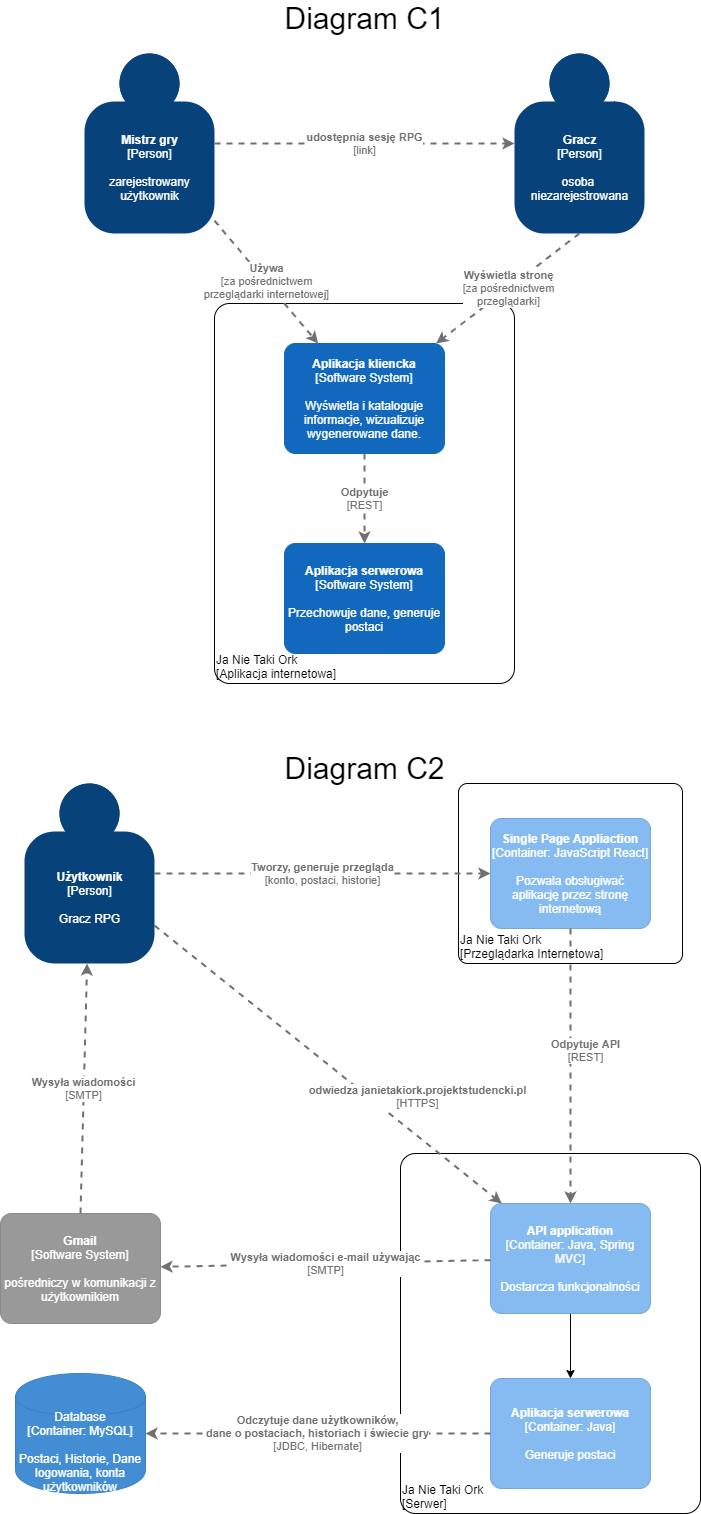

The diagram above was exported from draw.io. Its source (the exported page's mxGraphModel, read from the mxfile embedded in the PNG):
<mxGraphModel dx="1381" dy="4271" grid="1" gridSize="10" guides="1" tooltips="1" connect="1" arrows="1" fold="1" page="1" pageScale="1" pageWidth="827" pageHeight="1169" math="0" shadow="0">
  <root>
    <mxCell id="0" />
    <mxCell id="1" parent="0" />
    <object placeholders="1" c4Name="Ja Nie Taki Ork" c4Type="ExecutionEnvironment" c4Application="Przeglądarka Internetowa" label="&lt;div style=&quot;text-align: left&quot;&gt;%c4Name%&lt;/div&gt;&lt;div style=&quot;text-align: left&quot;&gt;[%c4Application%]&lt;/div&gt;" id="RZ6KNiqyze9yIX5f7gJX-11">
      <mxCell style="rounded=1;whiteSpace=wrap;html=1;labelBackgroundColor=none;fillColor=#ffffff;fontColor=#000000;align=left;arcSize=5;strokeColor=#000000;verticalAlign=bottom;metaEdit=1;metaData={&quot;c4Type&quot;:{&quot;editable&quot;:false}};points=[[0.25,0,0],[0.5,0,0],[0.75,0,0],[1,0.25,0],[1,0.5,0],[1,0.75,0],[0.75,1,0],[0.5,1,0],[0.25,1,0],[0,0.75,0],[0,0.5,0],[0,0.25,0]];" vertex="1" parent="1">
        <mxGeometry x="508" y="-2670" width="224" height="180" as="geometry" />
      </mxCell>
    </object>
    <mxCell id="I1qDAIkVMElkyE_K0mqm-2" value="&lt;font style=&quot;font-size: 30px&quot;&gt;Diagram C2&lt;/font&gt;" style="text;html=1;resizable=0;autosize=1;align=center;verticalAlign=middle;points=[];fillColor=none;strokeColor=none;rounded=0;" parent="1" vertex="1">
      <mxGeometry x="324" y="-2700" width="180" height="30" as="geometry" />
    </mxCell>
    <object placeholders="1" c4Name="Użytkownik" c4Type="Person" c4Description="Gracz RPG" label="&lt;b&gt;%c4Name%&lt;/b&gt;&lt;div&gt;[%c4Type%]&lt;/div&gt;&lt;br&gt;&lt;div&gt;%c4Description%&lt;/div&gt;" id="I1qDAIkVMElkyE_K0mqm-5">
      <mxCell style="html=1;dashed=0;whitespace=wrap;fillColor=#08427b;strokeColor=none;fontColor=#ffffff;shape=mxgraph.c4.person;align=center;metaEdit=1;points=[[0.5,0,0],[1,0.5,0],[1,0.75,0],[0.75,1,0],[0.5,1,0],[0.25,1,0],[0,0.75,0],[0,0.5,0]];metaData={&quot;c4Type&quot;:{&quot;editable&quot;:false}};" parent="1" vertex="1">
        <mxGeometry x="74" y="-2670" width="130" height="180" as="geometry" />
      </mxCell>
    </object>
    <object placeholders="1" c4Name="Ja Nie Taki Ork" c4Type="ExecutionEnvironment" c4Application="Serwer" label="&lt;div style=&quot;text-align: left&quot;&gt;%c4Name%&lt;/div&gt;&lt;div style=&quot;text-align: left&quot;&gt;[%c4Application%]&lt;/div&gt;" id="I1qDAIkVMElkyE_K0mqm-6">
      <mxCell style="rounded=1;whiteSpace=wrap;html=1;labelBackgroundColor=none;fillColor=#ffffff;fontColor=#000000;align=left;arcSize=5;strokeColor=#000000;verticalAlign=bottom;metaEdit=1;metaData={&quot;c4Type&quot;:{&quot;editable&quot;:false}};points=[[0.25,0,0],[0.5,0,0],[0.75,0,0],[1,0.25,0],[1,0.5,0],[1,0.75,0],[0.75,1,0],[0.5,1,0],[0.25,1,0],[0,0.75,0],[0,0.5,0],[0,0.25,0]];" parent="1" vertex="1">
        <mxGeometry x="450" y="-2300" width="300" height="360" as="geometry" />
      </mxCell>
    </object>
    <object placeholders="1" c4Type="Database" c4Technology="MySQL" c4Description="Postaci, Historie, Dane logowania, konta użytkowników" label="%c4Type%&lt;div&gt;[Container:&amp;nbsp;%c4Technology%]&lt;/div&gt;&lt;br&gt;&lt;div&gt;%c4Description%&lt;/div&gt;" id="I1qDAIkVMElkyE_K0mqm-9">
      <mxCell style="shape=cylinder;whiteSpace=wrap;html=1;boundedLbl=1;rounded=0;labelBackgroundColor=none;fillColor=#438DD5;fontSize=12;fontColor=#ffffff;align=center;strokeColor=#3C7FC0;metaEdit=1;points=[[0.5,0,0],[1,0.25,0],[1,0.5,0],[1,0.75,0],[0.5,1,0],[0,0.75,0],[0,0.5,0],[0,0.25,0]];metaData={&quot;c4Type&quot;:{&quot;editable&quot;:false}};" parent="1" vertex="1">
        <mxGeometry x="65" y="-2080" width="130" height="120" as="geometry" />
      </mxCell>
    </object>
    <object placeholders="1" c4Name="Single Page Appliaction" c4Type="Container" c4Technology="JavaScript React" c4Description="Pozwala obsługiwać aplikację przez stronę internetową" label="&lt;b&gt;%c4Name%&lt;/b&gt;&lt;div&gt;[%c4Type%: %c4Technology%]&lt;/div&gt;&lt;br&gt;&lt;div&gt;%c4Description%&lt;/div&gt;" id="I1qDAIkVMElkyE_K0mqm-13">
      <mxCell style="rounded=1;whiteSpace=wrap;html=1;labelBackgroundColor=none;fillColor=#85BBF0;fontColor=#ffffff;align=center;arcSize=10;strokeColor=#78A8D8;metaEdit=1;metaData={&quot;c4Type&quot;:{&quot;editable&quot;:false}};points=[[0.25,0,0],[0.5,0,0],[0.75,0,0],[1,0.25,0],[1,0.5,0],[1,0.75,0],[0.75,1,0],[0.5,1,0],[0.25,1,0],[0,0.75,0],[0,0.5,0],[0,0.25,0]];" parent="1" vertex="1">
        <mxGeometry x="540" y="-2635" width="160" height="110.00000000000001" as="geometry" />
      </mxCell>
    </object>
    <mxCell id="I1qDAIkVMElkyE_K0mqm-18" value="" style="edgeStyle=orthogonalEdgeStyle;rounded=0;orthogonalLoop=1;jettySize=auto;html=1;" parent="1" source="I1qDAIkVMElkyE_K0mqm-14" target="I1qDAIkVMElkyE_K0mqm-17" edge="1">
      <mxGeometry relative="1" as="geometry" />
    </mxCell>
    <object placeholders="1" c4Name="API application" c4Type="Container" c4Technology="Java, Spring MVC" c4Description="Dostarcza funkcjonalności" label="&lt;b&gt;%c4Name%&lt;/b&gt;&lt;div&gt;[%c4Type%: %c4Technology%]&lt;/div&gt;&lt;br&gt;&lt;div&gt;%c4Description%&lt;/div&gt;" id="I1qDAIkVMElkyE_K0mqm-14">
      <mxCell style="rounded=1;whiteSpace=wrap;html=1;labelBackgroundColor=none;fillColor=#85BBF0;fontColor=#ffffff;align=center;arcSize=10;strokeColor=#78A8D8;metaEdit=1;metaData={&quot;c4Type&quot;:{&quot;editable&quot;:false}};points=[[0.25,0,0],[0.5,0,0],[0.75,0,0],[1,0.25,0],[1,0.5,0],[1,0.75,0],[0.75,1,0],[0.5,1,0],[0.25,1,0],[0,0.75,0],[0,0.5,0],[0,0.25,0]];" parent="1" vertex="1">
        <mxGeometry x="540" y="-2250" width="160" height="110.00000000000001" as="geometry" />
      </mxCell>
    </object>
    <object placeholders="1" c4Type="Relationship" c4Technology="REST" c4Description="Odpytuje API" label="&lt;div style=&quot;text-align: left&quot;&gt;&lt;div style=&quot;text-align: center&quot;&gt;&lt;b&gt;%c4Description%&lt;/b&gt;&lt;/div&gt;&lt;div style=&quot;text-align: center&quot;&gt;[%c4Technology%]&lt;/div&gt;&lt;/div&gt;" id="I1qDAIkVMElkyE_K0mqm-15">
      <mxCell style="edgeStyle=none;rounded=0;html=1;jettySize=auto;orthogonalLoop=1;strokeColor=#707070;strokeWidth=2;fontColor=#707070;jumpStyle=none;dashed=1;metaEdit=1;metaData={&quot;c4Type&quot;:{&quot;editable&quot;:false}};entryX=0.5;entryY=0;entryDx=0;entryDy=0;entryPerimeter=0;" parent="1" source="I1qDAIkVMElkyE_K0mqm-13" target="I1qDAIkVMElkyE_K0mqm-14" edge="1">
        <mxGeometry x="-0.1111" y="15" width="160" relative="1" as="geometry">
          <mxPoint x="205" y="-2210" as="sourcePoint" />
          <mxPoint x="365" y="-2210" as="targetPoint" />
          <mxPoint as="offset" />
        </mxGeometry>
      </mxCell>
    </object>
    <object placeholders="1" c4Name="Aplikacja serwerowa" c4Type="Container" c4Technology="Java" c4Description="Generuje postaci" label="&lt;b&gt;%c4Name%&lt;/b&gt;&lt;div&gt;[%c4Type%: %c4Technology%]&lt;/div&gt;&lt;br&gt;&lt;div&gt;%c4Description%&lt;/div&gt;" id="I1qDAIkVMElkyE_K0mqm-17">
      <mxCell style="rounded=1;whiteSpace=wrap;html=1;labelBackgroundColor=none;fillColor=#85BBF0;fontColor=#ffffff;align=center;arcSize=10;strokeColor=#78A8D8;metaEdit=1;metaData={&quot;c4Type&quot;:{&quot;editable&quot;:false}};points=[[0.25,0,0],[0.5,0,0],[0.75,0,0],[1,0.25,0],[1,0.5,0],[1,0.75,0],[0.75,1,0],[0.5,1,0],[0.25,1,0],[0,0.75,0],[0,0.5,0],[0,0.25,0]];" parent="1" vertex="1">
        <mxGeometry x="540" y="-2075" width="160" height="110.00000000000001" as="geometry" />
      </mxCell>
    </object>
    <object placeholders="1" c4Type="Relationship" c4Technology="JDBC, Hibernate" c4Description="Odczytuje dane użytkowników,&#10; dane o postaciach, historiach i świecie gry" label="&lt;div style=&quot;text-align: left&quot;&gt;&lt;div style=&quot;text-align: center&quot;&gt;&lt;b&gt;%c4Description%&lt;/b&gt;&lt;/div&gt;&lt;div style=&quot;text-align: center&quot;&gt;[%c4Technology%]&lt;/div&gt;&lt;/div&gt;" id="I1qDAIkVMElkyE_K0mqm-19">
      <mxCell style="edgeStyle=none;rounded=0;html=1;jettySize=auto;orthogonalLoop=1;strokeColor=#707070;strokeWidth=2;fontColor=#707070;jumpStyle=none;dashed=1;metaEdit=1;metaData={&quot;c4Type&quot;:{&quot;editable&quot;:false}};" parent="1" source="I1qDAIkVMElkyE_K0mqm-17" target="I1qDAIkVMElkyE_K0mqm-9" edge="1">
        <mxGeometry width="160" relative="1" as="geometry">
          <mxPoint x="205" y="-2080" as="sourcePoint" />
          <mxPoint x="255" y="-1960" as="targetPoint" />
        </mxGeometry>
      </mxCell>
    </object>
    <object placeholders="1" c4Name="Gmail" c4Type="Software System" c4Description="pośredniczy w komunikacji z użytkownikiem" label="&lt;b&gt;%c4Name%&lt;/b&gt;&lt;div&gt;[%c4Type%]&lt;/div&gt;&lt;br&gt;&lt;div&gt;%c4Description%&lt;/div&gt;" id="I1qDAIkVMElkyE_K0mqm-20">
      <mxCell style="rounded=1;whiteSpace=wrap;html=1;labelBackgroundColor=none;fillColor=#999999;fontColor=#ffffff;align=center;arcSize=10;strokeColor=#8A8A8A;metaEdit=1;metaData={&quot;c4Type&quot;:{&quot;editable&quot;:false}};points=[[0.25,0,0],[0.5,0,0],[0.75,0,0],[1,0.25,0],[1,0.5,0],[1,0.75,0],[0.75,1,0],[0.5,1,0],[0.25,1,0],[0,0.75,0],[0,0.5,0],[0,0.25,0]];" parent="1" vertex="1">
        <mxGeometry x="50" y="-2240" width="160" height="110.00000000000001" as="geometry" />
      </mxCell>
    </object>
    <object placeholders="1" c4Type="Relationship" c4Technology="SMTP" c4Description="Wysyła wiadomości e-mail używając" label="&lt;div style=&quot;text-align: left&quot;&gt;&lt;div style=&quot;text-align: center&quot;&gt;&lt;b&gt;%c4Description%&lt;/b&gt;&lt;/div&gt;&lt;div style=&quot;text-align: center&quot;&gt;[%c4Technology%]&lt;/div&gt;&lt;/div&gt;" id="I1qDAIkVMElkyE_K0mqm-21">
      <mxCell style="edgeStyle=none;rounded=0;html=1;jettySize=auto;orthogonalLoop=1;strokeColor=#707070;strokeWidth=2;fontColor=#707070;jumpStyle=none;dashed=1;metaEdit=1;metaData={&quot;c4Type&quot;:{&quot;editable&quot;:false}};" parent="1" source="I1qDAIkVMElkyE_K0mqm-14" target="I1qDAIkVMElkyE_K0mqm-20" edge="1">
        <mxGeometry width="160" relative="1" as="geometry">
          <mxPoint x="205" y="-2210" as="sourcePoint" />
          <mxPoint x="365" y="-2210" as="targetPoint" />
        </mxGeometry>
      </mxCell>
    </object>
    <object c4Type="Relationship" c4Technology="SMTP" c4Description="Wysyła wiadomości" label="&lt;div style=&quot;text-align: left&quot;&gt;&lt;div style=&quot;text-align: center&quot;&gt;&lt;b&gt;%c4Description%&lt;/b&gt;&lt;/div&gt;&lt;div style=&quot;text-align: center&quot;&gt;[%c4Technology%]&lt;/div&gt;&lt;/div&gt;" placeholders="1" id="I1qDAIkVMElkyE_K0mqm-23">
      <mxCell style="edgeStyle=none;rounded=0;html=1;jettySize=auto;orthogonalLoop=1;strokeColor=#707070;strokeWidth=2;fontColor=#707070;jumpStyle=none;dashed=1;metaEdit=1;metaData={&quot;c4Type&quot;:{&quot;editable&quot;:false}};exitX=0.5;exitY=0;exitDx=0;exitDy=0;exitPerimeter=0;" parent="1" source="I1qDAIkVMElkyE_K0mqm-20" target="I1qDAIkVMElkyE_K0mqm-5" edge="1">
        <mxGeometry width="160" relative="1" as="geometry">
          <mxPoint x="205" y="-2210" as="sourcePoint" />
          <mxPoint x="365" y="-2210" as="targetPoint" />
        </mxGeometry>
      </mxCell>
    </object>
    <object placeholders="1" c4Type="Relationship" c4Technology="HTTPS" c4Description="odwiedza janietakiork.projektstudencki.pl" label="&lt;div style=&quot;text-align: left&quot;&gt;&lt;div style=&quot;text-align: center&quot;&gt;&lt;b&gt;%c4Description%&lt;/b&gt;&lt;/div&gt;&lt;div style=&quot;text-align: center&quot;&gt;[%c4Technology%]&lt;/div&gt;&lt;/div&gt;" id="I1qDAIkVMElkyE_K0mqm-24">
      <mxCell style="edgeStyle=none;rounded=0;html=1;jettySize=auto;orthogonalLoop=1;strokeColor=#707070;strokeWidth=2;fontColor=#707070;jumpStyle=none;dashed=1;metaEdit=1;metaData={&quot;c4Type&quot;:{&quot;editable&quot;:false}};" parent="1" source="I1qDAIkVMElkyE_K0mqm-5" target="I1qDAIkVMElkyE_K0mqm-14" edge="1">
        <mxGeometry x="0.4033" y="31" width="160" relative="1" as="geometry">
          <mxPoint x="205" y="-2310" as="sourcePoint" />
          <mxPoint x="365" y="-2310" as="targetPoint" />
          <mxPoint as="offset" />
        </mxGeometry>
      </mxCell>
    </object>
    <object placeholders="1" c4Type="Relationship" c4Technology="konto, postaci, historie" c4Description="Tworzy, generuje przegląda" label="&lt;div style=&quot;text-align: left&quot;&gt;&lt;div style=&quot;text-align: center&quot;&gt;&lt;b&gt;%c4Description%&lt;/b&gt;&lt;/div&gt;&lt;div style=&quot;text-align: center&quot;&gt;[%c4Technology%]&lt;/div&gt;&lt;/div&gt;" id="I1qDAIkVMElkyE_K0mqm-25">
      <mxCell style="edgeStyle=none;rounded=0;html=1;jettySize=auto;orthogonalLoop=1;strokeColor=#707070;strokeWidth=2;fontColor=#707070;jumpStyle=none;dashed=1;metaEdit=1;metaData={&quot;c4Type&quot;:{&quot;editable&quot;:false}};" parent="1" source="I1qDAIkVMElkyE_K0mqm-5" target="I1qDAIkVMElkyE_K0mqm-13" edge="1">
        <mxGeometry width="160" relative="1" as="geometry">
          <mxPoint x="205" y="-2310" as="sourcePoint" />
          <mxPoint x="365" y="-2310" as="targetPoint" />
        </mxGeometry>
      </mxCell>
    </object>
    <object placeholders="1" c4Name="Ja Nie Taki Ork" c4Type="ExecutionEnvironment" c4Application="Aplikacja internetowa" label="&lt;div style=&quot;text-align: left&quot;&gt;%c4Name%&lt;/div&gt;&lt;div style=&quot;text-align: left&quot;&gt;[%c4Application%]&lt;/div&gt;" id="RZ6KNiqyze9yIX5f7gJX-1">
      <mxCell style="rounded=1;whiteSpace=wrap;html=1;labelBackgroundColor=none;fillColor=#ffffff;fontColor=#000000;align=left;arcSize=5;strokeColor=#000000;verticalAlign=bottom;metaEdit=1;metaData={&quot;c4Type&quot;:{&quot;editable&quot;:false}};points=[[0.25,0,0],[0.5,0,0],[0.75,0,0],[1,0.25,0],[1,0.5,0],[1,0.75,0],[0.75,1,0],[0.5,1,0],[0.25,1,0],[0,0.75,0],[0,0.5,0],[0,0.25,0]];" vertex="1" parent="1">
        <mxGeometry x="264" y="-3150" width="300" height="380" as="geometry" />
      </mxCell>
    </object>
    <object placeholders="1" c4Name="Mistrz gry" c4Type="Person" c4Description="zarejestrowany&#10; użytkownik" label="&lt;b&gt;%c4Name%&lt;/b&gt;&lt;div&gt;[%c4Type%]&lt;/div&gt;&lt;br&gt;&lt;div&gt;%c4Description%&lt;/div&gt;" id="RZ6KNiqyze9yIX5f7gJX-2">
      <mxCell style="html=1;dashed=0;whitespace=wrap;fillColor=#08427b;strokeColor=none;fontColor=#ffffff;shape=mxgraph.c4.person;align=center;metaEdit=1;points=[[0.5,0,0],[1,0.5,0],[1,0.75,0],[0.75,1,0],[0.5,1,0],[0.25,1,0],[0,0.75,0],[0,0.5,0]];metaData={&quot;c4Type&quot;:{&quot;editable&quot;:false}};" vertex="1" parent="1">
        <mxGeometry x="134" y="-3400" width="130" height="180" as="geometry" />
      </mxCell>
    </object>
    <object placeholders="1" c4Name="Aplikacja kliencka" c4Type="Software System" c4Description="Wyświetla i kataloguje informacje, wizualizuje wygenerowane dane. " label="&lt;b&gt;%c4Name%&lt;/b&gt;&lt;div&gt;[%c4Type%]&lt;/div&gt;&lt;br&gt;&lt;div&gt;%c4Description%&lt;/div&gt;" id="RZ6KNiqyze9yIX5f7gJX-3">
      <mxCell style="rounded=1;whiteSpace=wrap;html=1;labelBackgroundColor=none;fillColor=#1168BD;fontColor=#ffffff;align=center;arcSize=10;strokeColor=#1168BD;metaEdit=1;metaData={&quot;c4Type&quot;:{&quot;editable&quot;:false}};points=[[0.25,0,0],[0.5,0,0],[0.75,0,0],[1,0.25,0],[1,0.5,0],[1,0.75,0],[0.75,1,0],[0.5,1,0],[0.25,1,0],[0,0.75,0],[0,0.5,0],[0,0.25,0]];" vertex="1" parent="1">
        <mxGeometry x="334" y="-3110" width="160" height="110.00000000000001" as="geometry" />
      </mxCell>
    </object>
    <object placeholders="1" c4Type="Relationship" c4Technology="za pośrednictwem&#10; przeglądarki internetowej" c4Description="Używa" label="&lt;div style=&quot;text-align: left&quot;&gt;&lt;div style=&quot;text-align: center&quot;&gt;&lt;b&gt;%c4Description%&lt;/b&gt;&lt;/div&gt;&lt;div style=&quot;text-align: center&quot;&gt;[%c4Technology%]&lt;/div&gt;&lt;/div&gt;" id="RZ6KNiqyze9yIX5f7gJX-4">
      <mxCell style="edgeStyle=none;rounded=0;html=1;jettySize=auto;orthogonalLoop=1;strokeColor=#707070;strokeWidth=2;fontColor=#707070;jumpStyle=none;dashed=1;metaEdit=1;metaData={&quot;c4Type&quot;:{&quot;editable&quot;:false}};" edge="1" parent="1" source="RZ6KNiqyze9yIX5f7gJX-2" target="RZ6KNiqyze9yIX5f7gJX-3">
        <mxGeometry width="160" relative="1" as="geometry">
          <mxPoint x="430" y="-3270" as="sourcePoint" />
          <mxPoint x="590" y="-3270" as="targetPoint" />
        </mxGeometry>
      </mxCell>
    </object>
    <object placeholders="1" c4Name="Aplikacja serwerowa" c4Type="Software System" c4Description="Przechowuje dane, generuje postaci" label="&lt;b&gt;%c4Name%&lt;/b&gt;&lt;div&gt;[%c4Type%]&lt;/div&gt;&lt;br&gt;&lt;div&gt;%c4Description%&lt;/div&gt;" id="RZ6KNiqyze9yIX5f7gJX-5">
      <mxCell style="rounded=1;whiteSpace=wrap;html=1;labelBackgroundColor=none;fillColor=#1168BD;fontColor=#ffffff;align=center;arcSize=10;strokeColor=#1168BD;metaEdit=1;metaData={&quot;c4Type&quot;:{&quot;editable&quot;:false}};points=[[0.25,0,0],[0.5,0,0],[0.75,0,0],[1,0.25,0],[1,0.5,0],[1,0.75,0],[0.75,1,0],[0.5,1,0],[0.25,1,0],[0,0.75,0],[0,0.5,0],[0,0.25,0]];" vertex="1" parent="1">
        <mxGeometry x="334" y="-2910" width="160" height="110.00000000000001" as="geometry" />
      </mxCell>
    </object>
    <object placeholders="1" c4Type="Relationship" c4Technology="REST" c4Description="Odpytuje" label="&lt;div style=&quot;text-align: left&quot;&gt;&lt;div style=&quot;text-align: center&quot;&gt;&lt;b&gt;%c4Description%&lt;/b&gt;&lt;/div&gt;&lt;div style=&quot;text-align: center&quot;&gt;[%c4Technology%]&lt;/div&gt;&lt;/div&gt;" id="RZ6KNiqyze9yIX5f7gJX-6">
      <mxCell style="edgeStyle=none;rounded=0;html=1;jettySize=auto;orthogonalLoop=1;strokeColor=#707070;strokeWidth=2;fontColor=#707070;jumpStyle=none;dashed=1;metaEdit=1;metaData={&quot;c4Type&quot;:{&quot;editable&quot;:false}};exitX=0.5;exitY=1;exitDx=0;exitDy=0;exitPerimeter=0;" edge="1" parent="1" source="RZ6KNiqyze9yIX5f7gJX-3" target="RZ6KNiqyze9yIX5f7gJX-5">
        <mxGeometry width="160" relative="1" as="geometry">
          <mxPoint x="364" y="-2850" as="sourcePoint" />
          <mxPoint x="524" y="-2850" as="targetPoint" />
        </mxGeometry>
      </mxCell>
    </object>
    <mxCell id="RZ6KNiqyze9yIX5f7gJX-7" value="&lt;font style=&quot;font-size: 30px&quot;&gt;Diagram C1&lt;/font&gt;" style="text;html=1;resizable=0;autosize=1;align=center;verticalAlign=middle;points=[];fillColor=none;strokeColor=none;rounded=0;" vertex="1" parent="1">
      <mxGeometry x="324" y="-3450" width="180" height="30" as="geometry" />
    </mxCell>
    <object placeholders="1" c4Name="Gracz" c4Type="Person" c4Description="osoba &#10;niezarejestrowana&#10;" label="&lt;b&gt;%c4Name%&lt;/b&gt;&lt;div&gt;[%c4Type%]&lt;/div&gt;&lt;br&gt;&lt;div&gt;%c4Description%&lt;/div&gt;" id="RZ6KNiqyze9yIX5f7gJX-8">
      <mxCell style="html=1;dashed=0;whitespace=wrap;fillColor=#08427b;strokeColor=none;fontColor=#ffffff;shape=mxgraph.c4.person;align=center;metaEdit=1;points=[[0.5,0,0],[1,0.5,0],[1,0.75,0],[0.75,1,0],[0.5,1,0],[0.25,1,0],[0,0.75,0],[0,0.5,0]];metaData={&quot;c4Type&quot;:{&quot;editable&quot;:false}};" vertex="1" parent="1">
        <mxGeometry x="564" y="-3400" width="130" height="180" as="geometry" />
      </mxCell>
    </object>
    <object placeholders="1" c4Type="Relationship" c4Technology="link" c4Description="udostępnia sesję RPG" label="&lt;div style=&quot;text-align: left&quot;&gt;&lt;div style=&quot;text-align: center&quot;&gt;&lt;b&gt;%c4Description%&lt;/b&gt;&lt;/div&gt;&lt;div style=&quot;text-align: center&quot;&gt;[%c4Technology%]&lt;/div&gt;&lt;/div&gt;" id="RZ6KNiqyze9yIX5f7gJX-9">
      <mxCell style="edgeStyle=none;rounded=0;html=1;jettySize=auto;orthogonalLoop=1;strokeColor=#707070;strokeWidth=2;fontColor=#707070;jumpStyle=none;dashed=1;metaEdit=1;metaData={&quot;c4Type&quot;:{&quot;editable&quot;:false}};" edge="1" parent="1" source="RZ6KNiqyze9yIX5f7gJX-2" target="RZ6KNiqyze9yIX5f7gJX-8">
        <mxGeometry width="160" relative="1" as="geometry">
          <mxPoint x="290" y="-3290" as="sourcePoint" />
          <mxPoint x="450" y="-3290" as="targetPoint" />
        </mxGeometry>
      </mxCell>
    </object>
    <object placeholders="1" c4Type="Relationship" c4Technology="za pośrednictwem&#10;przeglądarki" c4Description="Wyświetla stronę" label="&lt;div style=&quot;text-align: left&quot;&gt;&lt;div style=&quot;text-align: center&quot;&gt;&lt;b&gt;%c4Description%&lt;/b&gt;&lt;/div&gt;&lt;div style=&quot;text-align: center&quot;&gt;[%c4Technology%]&lt;/div&gt;&lt;/div&gt;" id="RZ6KNiqyze9yIX5f7gJX-10">
      <mxCell style="edgeStyle=none;rounded=0;html=1;jettySize=auto;orthogonalLoop=1;strokeColor=#707070;strokeWidth=2;fontColor=#707070;jumpStyle=none;dashed=1;metaEdit=1;metaData={&quot;c4Type&quot;:{&quot;editable&quot;:false}};exitX=0.5;exitY=1;exitDx=0;exitDy=0;exitPerimeter=0;" edge="1" parent="1" source="RZ6KNiqyze9yIX5f7gJX-8" target="RZ6KNiqyze9yIX5f7gJX-3">
        <mxGeometry width="160" relative="1" as="geometry">
          <mxPoint x="400" y="-3100" as="sourcePoint" />
          <mxPoint x="560" y="-3100" as="targetPoint" />
        </mxGeometry>
      </mxCell>
    </object>
  </root>
</mxGraphModel>